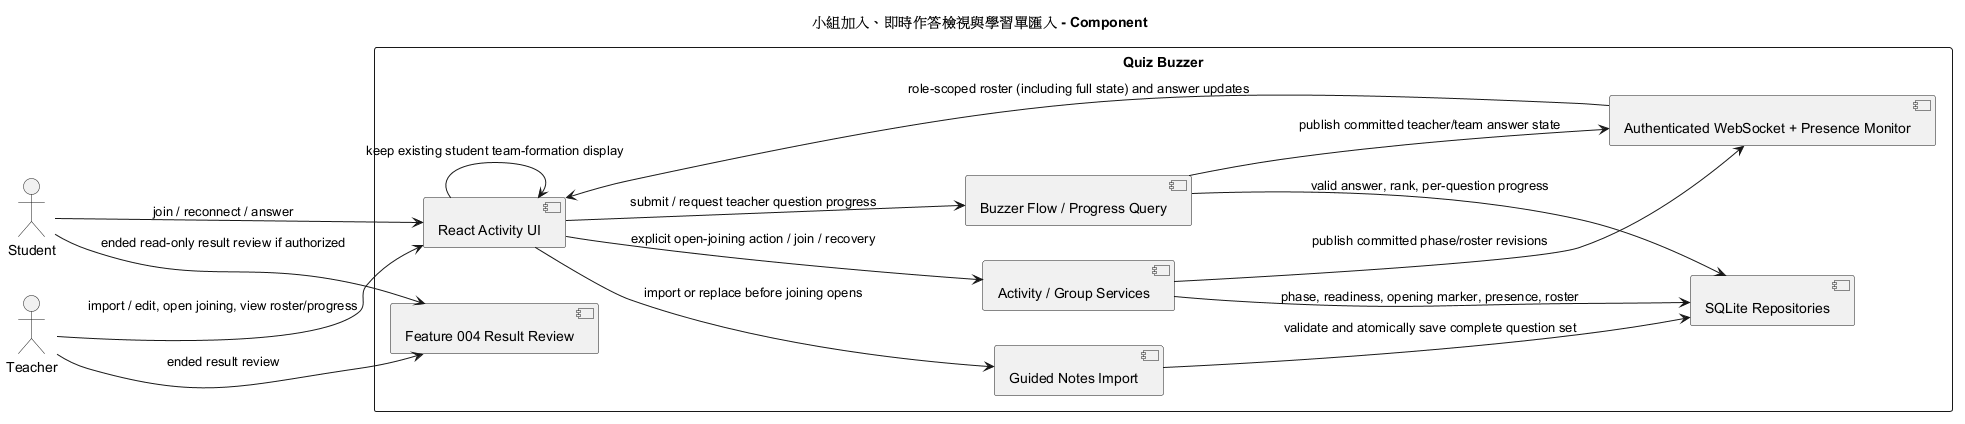

The diagram above was rendered by PlantUML. Its source (embedded in the PNG):
@startuml
title 小組加入、即時作答檢視與學習單匯入 - Component
left to right direction
actor Student
actor Teacher
rectangle "Quiz Buzzer" {
  component "React Activity UI" as UI
  component "Guided Notes Import" as Importer
  component "Activity / Group Services" as Activity
  component "Buzzer Flow / Progress Query" as Buzzer
  component "SQLite Repositories" as DB
  component "Authenticated WebSocket + Presence Monitor" as Live
  component "Feature 004 Result Review" as Results
}
Teacher --> UI : import / edit, open joining, view roster/progress
Student --> UI : join / reconnect / answer
UI --> Importer : import or replace before joining opens
Importer --> DB : validate and atomically save complete question set
UI --> Activity : explicit open-joining action / join / recovery
Activity --> DB : phase, readiness, opening marker, presence, roster
Activity --> Live : publish committed phase/roster revisions
UI --> Buzzer : submit / request teacher question progress
Buzzer --> DB : valid answer, rank, per-question progress
Buzzer --> Live : publish committed teacher/team answer state
Live --> UI : role-scoped roster (including full state) and answer updates
UI --> UI : keep existing student team-formation display
Student --> Results : ended read-only result review if authorized
Teacher --> Results : ended result review
@enduml